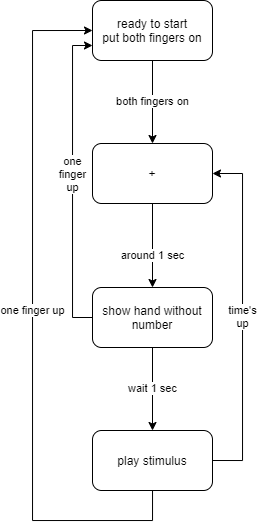

The diagram above was exported from draw.io. Its source (the exported page's mxGraphModel, read from the mxfile embedded in the PNG):
<mxGraphModel dx="981" dy="531" grid="1" gridSize="10" guides="1" tooltips="1" connect="1" arrows="1" fold="1" page="1" pageScale="1" pageWidth="850" pageHeight="1100" math="0" shadow="0">
  <root>
    <mxCell id="0" />
    <mxCell id="1" parent="0" />
    <mxCell id="TsdjCx9L-n2RVltiJgYC-3" value="both fingers on" style="edgeStyle=orthogonalEdgeStyle;rounded=0;orthogonalLoop=1;jettySize=auto;html=1;" edge="1" parent="1" source="TsdjCx9L-n2RVltiJgYC-1" target="TsdjCx9L-n2RVltiJgYC-2">
      <mxGeometry relative="1" as="geometry" />
    </mxCell>
    <mxCell id="TsdjCx9L-n2RVltiJgYC-1" value="ready to start&lt;br&gt;put both fingers on" style="rounded=1;whiteSpace=wrap;html=1;" vertex="1" parent="1">
      <mxGeometry x="130" y="140" width="120" height="60" as="geometry" />
    </mxCell>
    <mxCell id="TsdjCx9L-n2RVltiJgYC-5" value="around 1 sec" style="edgeStyle=orthogonalEdgeStyle;rounded=0;orthogonalLoop=1;jettySize=auto;html=1;" edge="1" parent="1" source="TsdjCx9L-n2RVltiJgYC-2" target="TsdjCx9L-n2RVltiJgYC-4">
      <mxGeometry x="0.25" relative="1" as="geometry">
        <mxPoint as="offset" />
      </mxGeometry>
    </mxCell>
    <mxCell id="TsdjCx9L-n2RVltiJgYC-2" value="+" style="rounded=1;whiteSpace=wrap;html=1;" vertex="1" parent="1">
      <mxGeometry x="130" y="283" width="120" height="60" as="geometry" />
    </mxCell>
    <mxCell id="TsdjCx9L-n2RVltiJgYC-8" value="wait 1 sec" style="edgeStyle=orthogonalEdgeStyle;rounded=0;orthogonalLoop=1;jettySize=auto;html=1;" edge="1" parent="1" source="TsdjCx9L-n2RVltiJgYC-4" target="TsdjCx9L-n2RVltiJgYC-7">
      <mxGeometry relative="1" as="geometry" />
    </mxCell>
    <mxCell id="TsdjCx9L-n2RVltiJgYC-17" value="one&lt;br&gt;finger&lt;br&gt;up" style="edgeStyle=orthogonalEdgeStyle;rounded=0;orthogonalLoop=1;jettySize=auto;html=1;exitX=0;exitY=0.5;exitDx=0;exitDy=0;entryX=0;entryY=0.75;entryDx=0;entryDy=0;" edge="1" parent="1" source="TsdjCx9L-n2RVltiJgYC-4" target="TsdjCx9L-n2RVltiJgYC-1">
      <mxGeometry x="0.0493" relative="1" as="geometry">
        <mxPoint as="offset" />
      </mxGeometry>
    </mxCell>
    <mxCell id="TsdjCx9L-n2RVltiJgYC-4" value="show hand without number" style="rounded=1;whiteSpace=wrap;html=1;" vertex="1" parent="1">
      <mxGeometry x="130" y="427" width="120" height="60" as="geometry" />
    </mxCell>
    <mxCell id="TsdjCx9L-n2RVltiJgYC-11" value="one finger up" style="edgeStyle=orthogonalEdgeStyle;rounded=0;orthogonalLoop=1;jettySize=auto;html=1;entryX=0;entryY=0.5;entryDx=0;entryDy=0;" edge="1" parent="1" source="TsdjCx9L-n2RVltiJgYC-7" target="TsdjCx9L-n2RVltiJgYC-1">
      <mxGeometry x="0.0286" relative="1" as="geometry">
        <Array as="points">
          <mxPoint x="190" y="660" />
          <mxPoint x="70" y="660" />
          <mxPoint x="70" y="170" />
        </Array>
        <mxPoint as="offset" />
      </mxGeometry>
    </mxCell>
    <mxCell id="TsdjCx9L-n2RVltiJgYC-18" value="time's&lt;br&gt;up" style="edgeStyle=orthogonalEdgeStyle;rounded=0;orthogonalLoop=1;jettySize=auto;html=1;exitX=1;exitY=0.5;exitDx=0;exitDy=0;entryX=1;entryY=0.5;entryDx=0;entryDy=0;" edge="1" parent="1" source="TsdjCx9L-n2RVltiJgYC-7" target="TsdjCx9L-n2RVltiJgYC-2">
      <mxGeometry relative="1" as="geometry">
        <Array as="points">
          <mxPoint x="280" y="600" />
          <mxPoint x="280" y="313" />
        </Array>
      </mxGeometry>
    </mxCell>
    <mxCell id="TsdjCx9L-n2RVltiJgYC-7" value="play stimulus" style="rounded=1;whiteSpace=wrap;html=1;" vertex="1" parent="1">
      <mxGeometry x="130" y="570" width="120" height="60" as="geometry" />
    </mxCell>
  </root>
</mxGraphModel>